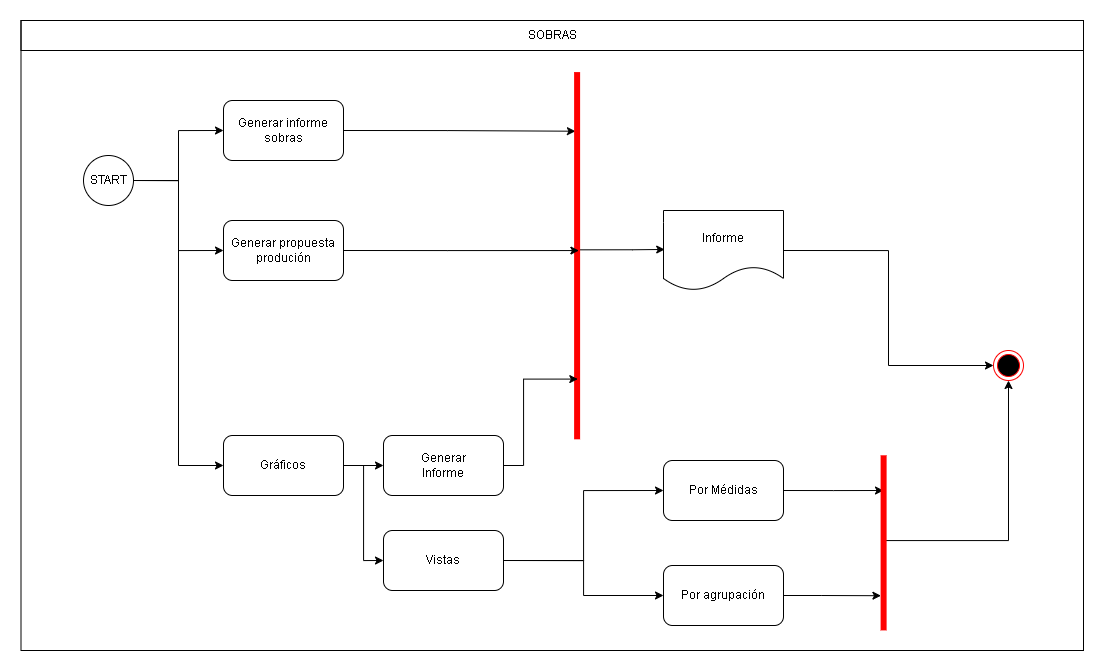

The diagram above was exported from draw.io. Its source (the exported page's mxGraphModel, read from the mxfile embedded in the PNG):
<mxGraphModel dx="7417" dy="1917" grid="1" gridSize="10" guides="1" tooltips="1" connect="1" arrows="1" fold="1" page="1" pageScale="1" pageWidth="1169" pageHeight="826" background="none" math="0" shadow="0">
  <root>
    <mxCell id="0" />
    <mxCell id="1" parent="0" />
    <mxCell id="2" value="" style="rounded=0;whiteSpace=wrap;html=1;fillColor=none;movable=1;resizable=1;rotatable=1;deletable=1;editable=1;locked=0;connectable=1;" vertex="1" parent="1">
      <mxGeometry x="-4192.5" y="3020" width="1062.5" height="630" as="geometry" />
    </mxCell>
    <mxCell id="3" value="SOBRAS" style="rounded=0;whiteSpace=wrap;html=1;fillColor=none;movable=1;resizable=1;rotatable=1;deletable=1;editable=1;locked=0;connectable=1;" vertex="1" parent="1">
      <mxGeometry x="-4192.5" y="3020" width="1062.5" height="30" as="geometry" />
    </mxCell>
    <mxCell id="4" style="edgeStyle=orthogonalEdgeStyle;rounded=0;orthogonalLoop=1;jettySize=auto;html=1;exitX=1;exitY=0.5;exitDx=0;exitDy=0;entryX=0;entryY=0.5;entryDx=0;entryDy=0;" edge="1" source="7" target="10" parent="1">
      <mxGeometry relative="1" as="geometry" />
    </mxCell>
    <mxCell id="5" style="edgeStyle=orthogonalEdgeStyle;rounded=0;orthogonalLoop=1;jettySize=auto;html=1;exitX=1;exitY=0.5;exitDx=0;exitDy=0;entryX=0;entryY=0.5;entryDx=0;entryDy=0;" edge="1" source="7" target="16" parent="1">
      <mxGeometry relative="1" as="geometry" />
    </mxCell>
    <mxCell id="6" style="edgeStyle=orthogonalEdgeStyle;rounded=0;orthogonalLoop=1;jettySize=auto;html=1;exitX=1;exitY=0.5;exitDx=0;exitDy=0;entryX=0;entryY=0.5;entryDx=0;entryDy=0;" edge="1" source="7" target="19" parent="1">
      <mxGeometry relative="1" as="geometry" />
    </mxCell>
    <mxCell id="7" value="START" style="ellipse;whiteSpace=wrap;html=1;aspect=fixed;" vertex="1" parent="1">
      <mxGeometry x="-4130" y="3155" width="50" height="50" as="geometry" />
    </mxCell>
    <mxCell id="8" value="" style="ellipse;html=1;shape=endState;fillColor=#000000;strokeColor=#ff0000;" vertex="1" parent="1">
      <mxGeometry x="-3220" y="3350" width="30" height="30" as="geometry" />
    </mxCell>
    <mxCell id="9" style="edgeStyle=orthogonalEdgeStyle;rounded=0;orthogonalLoop=1;jettySize=auto;html=1;exitX=1;exitY=0.5;exitDx=0;exitDy=0;entryX=0.161;entryY=0.534;entryDx=0;entryDy=0;entryPerimeter=0;" edge="1" source="10" target="14" parent="1">
      <mxGeometry relative="1" as="geometry" />
    </mxCell>
    <mxCell id="10" value="Generar informe&lt;br&gt;sobras" style="rounded=1;whiteSpace=wrap;html=1;" vertex="1" parent="1">
      <mxGeometry x="-3990" y="3100" width="120" height="60" as="geometry" />
    </mxCell>
    <mxCell id="11" style="edgeStyle=orthogonalEdgeStyle;rounded=0;orthogonalLoop=1;jettySize=auto;html=1;exitX=1;exitY=0.5;exitDx=0;exitDy=0;entryX=0;entryY=0.5;entryDx=0;entryDy=0;" edge="1" source="12" target="8" parent="1">
      <mxGeometry relative="1" as="geometry" />
    </mxCell>
    <mxCell id="12" value="Informe" style="shape=document;whiteSpace=wrap;html=1;boundedLbl=1;" vertex="1" parent="1">
      <mxGeometry x="-3550" y="3210" width="120" height="80" as="geometry" />
    </mxCell>
    <mxCell id="13" style="edgeStyle=orthogonalEdgeStyle;rounded=0;orthogonalLoop=1;jettySize=auto;html=1;exitX=0.484;exitY=0.483;exitDx=0;exitDy=0;exitPerimeter=0;entryX=0.01;entryY=0.487;entryDx=0;entryDy=0;entryPerimeter=0;" edge="1" source="14" target="12" parent="1">
      <mxGeometry relative="1" as="geometry" />
    </mxCell>
    <mxCell id="14" value="" style="shape=line;html=1;strokeWidth=6;strokeColor=#ff0000;rotation=90;" vertex="1" parent="1">
      <mxGeometry x="-3820" y="3230.4100000000003" width="367.22" height="49.59" as="geometry" />
    </mxCell>
    <mxCell id="15" style="edgeStyle=orthogonalEdgeStyle;rounded=0;orthogonalLoop=1;jettySize=auto;html=1;exitX=1;exitY=0.5;exitDx=0;exitDy=0;entryX=0.486;entryY=0.464;entryDx=0;entryDy=0;entryPerimeter=0;" edge="1" source="16" target="14" parent="1">
      <mxGeometry relative="1" as="geometry">
        <mxPoint x="-3707" y="3250" as="targetPoint" />
      </mxGeometry>
    </mxCell>
    <mxCell id="16" value="Generar propuesta&lt;br&gt;produción" style="rounded=1;whiteSpace=wrap;html=1;" vertex="1" parent="1">
      <mxGeometry x="-3990" y="3220" width="120" height="60" as="geometry" />
    </mxCell>
    <mxCell id="17" style="edgeStyle=orthogonalEdgeStyle;rounded=0;orthogonalLoop=1;jettySize=auto;html=1;exitX=1;exitY=0.5;exitDx=0;exitDy=0;entryX=0;entryY=0.5;entryDx=0;entryDy=0;" edge="1" source="19" target="21" parent="1">
      <mxGeometry relative="1" as="geometry" />
    </mxCell>
    <mxCell id="18" style="edgeStyle=orthogonalEdgeStyle;rounded=0;orthogonalLoop=1;jettySize=auto;html=1;exitX=1;exitY=0.5;exitDx=0;exitDy=0;entryX=0;entryY=0.5;entryDx=0;entryDy=0;" edge="1" source="19" target="24" parent="1">
      <mxGeometry relative="1" as="geometry" />
    </mxCell>
    <mxCell id="19" value="Gráficos" style="rounded=1;whiteSpace=wrap;html=1;" vertex="1" parent="1">
      <mxGeometry x="-3990" y="3435" width="120" height="60" as="geometry" />
    </mxCell>
    <mxCell id="20" style="edgeStyle=orthogonalEdgeStyle;rounded=0;orthogonalLoop=1;jettySize=auto;html=1;exitX=1;exitY=0.5;exitDx=0;exitDy=0;entryX=0.836;entryY=0.486;entryDx=0;entryDy=0;entryPerimeter=0;" edge="1" source="21" target="14" parent="1">
      <mxGeometry relative="1" as="geometry">
        <Array as="points">
          <mxPoint x="-3690" y="3465" />
          <mxPoint x="-3690" y="3379" />
        </Array>
      </mxGeometry>
    </mxCell>
    <mxCell id="21" value="Generar&lt;br&gt;Informe" style="rounded=1;whiteSpace=wrap;html=1;" vertex="1" parent="1">
      <mxGeometry x="-3830" y="3435" width="120" height="60" as="geometry" />
    </mxCell>
    <mxCell id="22" style="edgeStyle=orthogonalEdgeStyle;rounded=0;orthogonalLoop=1;jettySize=auto;html=1;exitX=1;exitY=0.5;exitDx=0;exitDy=0;entryX=0;entryY=0.5;entryDx=0;entryDy=0;" edge="1" source="24" target="26" parent="1">
      <mxGeometry relative="1" as="geometry" />
    </mxCell>
    <mxCell id="23" style="edgeStyle=orthogonalEdgeStyle;rounded=0;orthogonalLoop=1;jettySize=auto;html=1;exitX=1;exitY=0.5;exitDx=0;exitDy=0;entryX=0;entryY=0.5;entryDx=0;entryDy=0;" edge="1" source="24" target="28" parent="1">
      <mxGeometry relative="1" as="geometry" />
    </mxCell>
    <mxCell id="24" value="Vistas" style="rounded=1;whiteSpace=wrap;html=1;" vertex="1" parent="1">
      <mxGeometry x="-3830" y="3530" width="120" height="60" as="geometry" />
    </mxCell>
    <mxCell id="25" style="edgeStyle=orthogonalEdgeStyle;rounded=0;orthogonalLoop=1;jettySize=auto;html=1;exitX=1;exitY=0.5;exitDx=0;exitDy=0;" edge="1" source="26" parent="1">
      <mxGeometry relative="1" as="geometry">
        <mxPoint x="-3330" y="3490" as="targetPoint" />
      </mxGeometry>
    </mxCell>
    <mxCell id="26" value="Por Médidas" style="rounded=1;whiteSpace=wrap;html=1;" vertex="1" parent="1">
      <mxGeometry x="-3550" y="3460" width="120" height="60" as="geometry" />
    </mxCell>
    <mxCell id="27" style="edgeStyle=orthogonalEdgeStyle;rounded=0;orthogonalLoop=1;jettySize=auto;html=1;exitX=1;exitY=0.5;exitDx=0;exitDy=0;entryX=0.802;entryY=0.554;entryDx=0;entryDy=0;entryPerimeter=0;" edge="1" source="28" target="30" parent="1">
      <mxGeometry relative="1" as="geometry" />
    </mxCell>
    <mxCell id="28" value="Por agrupación" style="rounded=1;whiteSpace=wrap;html=1;" vertex="1" parent="1">
      <mxGeometry x="-3550" y="3565" width="120" height="60" as="geometry" />
    </mxCell>
    <mxCell id="29" style="edgeStyle=orthogonalEdgeStyle;rounded=0;orthogonalLoop=1;jettySize=auto;html=1;exitX=0.25;exitY=0.5;exitDx=0;exitDy=0;exitPerimeter=0;entryX=0.5;entryY=1;entryDx=0;entryDy=0;" edge="1" source="30" target="8" parent="1">
      <mxGeometry relative="1" as="geometry">
        <Array as="points">
          <mxPoint x="-3330" y="3540" />
          <mxPoint x="-3205" y="3540" />
        </Array>
      </mxGeometry>
    </mxCell>
    <mxCell id="30" value="" style="shape=line;html=1;strokeWidth=6;strokeColor=#ff0000;rotation=90;" vertex="1" parent="1">
      <mxGeometry x="-3417.44" y="3517.54" width="175.11" height="49.59" as="geometry" />
    </mxCell>
  </root>
</mxGraphModel>